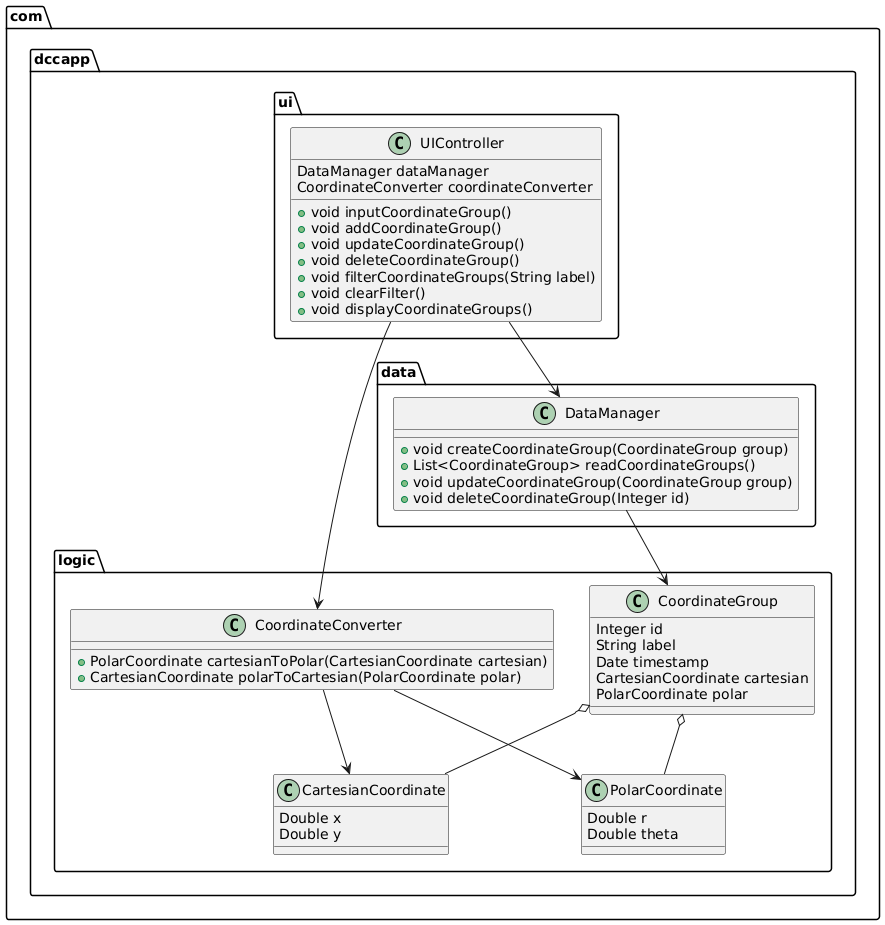

The diagram above was rendered by PlantUML. Its source (embedded in the PNG):
@startuml
package com.dccapp.logic {
    class CartesianCoordinate {
        Double x
        Double y
    }

    class PolarCoordinate {
        Double r
        Double theta
    }

    class CoordinateGroup {
        Integer id
        String label
        Date timestamp
        CartesianCoordinate cartesian
        PolarCoordinate polar
    }

    class CoordinateConverter {
        +PolarCoordinate cartesianToPolar(CartesianCoordinate cartesian)
        +CartesianCoordinate polarToCartesian(PolarCoordinate polar)
    }
}

package com.dccapp.data {
    class DataManager {
        +void createCoordinateGroup(CoordinateGroup group)
        +List<CoordinateGroup> readCoordinateGroups()
        +void updateCoordinateGroup(CoordinateGroup group)
        +void deleteCoordinateGroup(Integer id)
    }
}

package com.dccapp.ui {
    class UIController {
        DataManager dataManager
        CoordinateConverter coordinateConverter
        +void inputCoordinateGroup()
        +void addCoordinateGroup()
        +void updateCoordinateGroup()
        +void deleteCoordinateGroup()
        +void filterCoordinateGroups(String label)
        +void clearFilter()
        +void displayCoordinateGroups()
    }
}

UIController --> DataManager
UIController --> CoordinateConverter
CoordinateGroup o-- CartesianCoordinate
CoordinateGroup o-- PolarCoordinate
CoordinateConverter --> CartesianCoordinate
CoordinateConverter --> PolarCoordinate
DataManager --> CoordinateGroup
@enduml